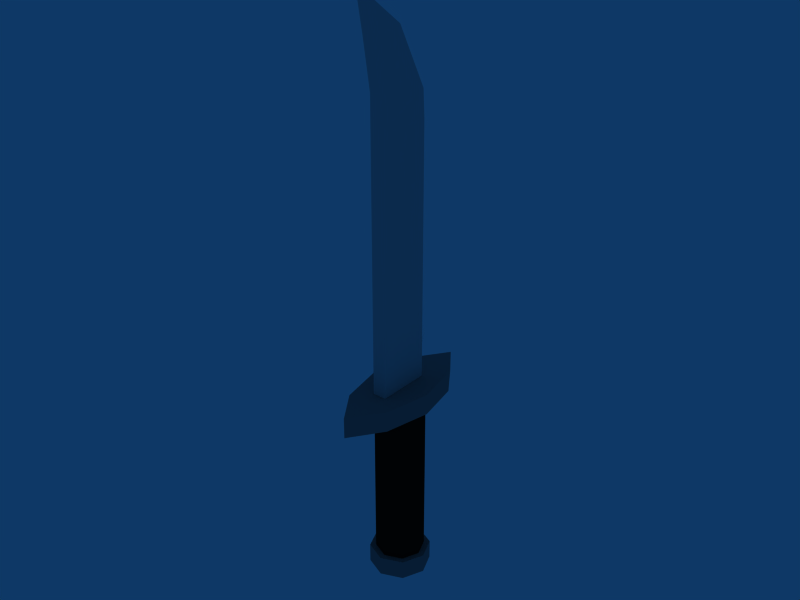 # Source: SerratedKnife.blend  (saved by Blender 2.49.2; exported with 4.5.12 LTS)
import bpy
from mathutils import Matrix  # noqa: F401  (used for matrix-valued properties, if any)

bpy.ops.wm.read_factory_settings(use_empty=True)
scene = bpy.context.scene
scene.name = 'Scene'

# ---- collections
col_collection_1 = bpy.data.collections.new('Collection 1'); scene.collection.children.link(col_collection_1)

# ---- materials (node trees are filled in below, after node groups)
mat_gray50 = bpy.data.materials.new('gray50')
mat_gray50.alpha_threshold = 0.0
mat_gray50.diffuse_color = (0.5, 0.5, 0.5, 1.0)
mat_gray50.roughness = 0.5
mat_gray50.line_color = (0.0, 0.0, 0.0, 1.0)
mat_black = bpy.data.materials.new('black')
mat_black.alpha_threshold = 0.0
mat_black.diffuse_color = (0.05, 0.05, 0.05, 1.0)
mat_black.roughness = 0.5
mat_black.line_color = (0.0, 0.0, 0.0, 1.0)
mat_gray75 = bpy.data.materials.new('gray75')
mat_gray75.alpha_threshold = 0.0
mat_gray75.diffuse_color = (0.75, 0.75, 0.75, 1.0)
mat_gray75.roughness = 0.5
mat_gray75.line_color = (0.0, 0.0, 0.0, 1.0)
mat_whitecheck = bpy.data.materials.new('whiteCheck')
mat_whitecheck.alpha_threshold = 0.0
mat_whitecheck.diffuse_color = (1.0, 1.0, 1.0, 1.0)
mat_whitecheck.roughness = 0.5
mat_whitecheck.line_color = (0.0, 0.0, 0.0, 1.0)

# ---- material node trees

# ---- world
world_world = bpy.data.worlds.new('World'); scene.world = world_world
world_world.color = (0.05656, 0.2208, 0.4)
world_world.use_sun_shadow = False
world_world.sun_shadow_jitter_overblur = 0.0
world_world.cycles.sampling_method = 'MANUAL'
world_world.cycles.sample_map_resolution = 256

# ---- meshes
me_cube = bpy.data.meshes.new('Cube')
me_cube.from_pydata([(0.07172, 0.0, -0.1966), (0.05071, -0.1014, -0.1966), (6.985e-11, -0.174, -0.1966), (-0.05071, -0.1014, -0.1966), (-0.07172, 0.0, -0.1966), (-0.05071, 0.1014, -0.1966), (6.985e-11, 0.174, -0.1966), (0.05071, 0.1014, -0.1966), (0.07172, 0.0, -0.2426), (0.05071, -0.1014, -0.2426), (6.985e-11, -0.174, -0.2426), (-0.05071, -0.1014, -0.2426), (-0.07172, 0.0, -0.2426), (-0.05071, 0.1014, -0.2426), (6.985e-11, 0.174, -0.2426), (0.05071, 0.1014, -0.2426), (0.0675, 1.192e-07, -0.6616), (0.04773, -0.04773, -0.6616), (6.985e-11, -0.0675, -0.6616), (-0.04773, -0.04773, -0.6616), (-0.0675, 1.192e-07, -0.6616), (-0.04773, 0.04773, -0.6616), (6.985e-11, 0.0675, -0.6616), (0.04773, 0.04773, -0.6616), (0.0675, 1.192e-07, -0.6176), (0.04773, -0.04773, -0.6176), (6.985e-11, -0.0675, -0.6176), (-0.04773, -0.04773, -0.6176), (-0.0675, 1.192e-07, -0.6176), (-0.04773, 0.04773, -0.6176), (6.985e-11, 0.0675, -0.6176), (0.04773, 0.04773, -0.6176), (0.054, 0.0, -0.2426), (0.03818, -0.03818, -0.2426), (6.985e-11, -0.054, -0.2426), (-0.03818, -0.03818, -0.2426), (-0.054, 0.0, -0.2426), (-0.03818, 0.03818, -0.2426), (6.985e-11, 0.054, -0.2426), (0.03818, 0.03818, -0.2426), (0.054, 1.192e-07, -0.6176), (0.03818, -0.03818, -0.6176), (6.985e-11, -0.054, -0.6176), (-0.03818, -0.03818, -0.6176), (-0.054, 1.192e-07, -0.6176), (-0.03818, 0.03818, -0.6176), (6.985e-11, 0.054, -0.6176), (0.03818, 0.03818, -0.6176), (-0.015, 0.05381, -0.1724), (-0.015, 0.05381, -0.1964), (-0.015, -0.06619, -0.1964), (0.015, 0.05381, -0.1724), (0.015, 0.05381, -0.1964), (0.015, -0.06619, -0.1964), (6.985e-11, 0.06596, -0.1611), (-0.015, 0.05381, 0.3676), (-0.015, -0.06619, 0.3676), (0.015, -0.06619, 0.3676), (0.015, 0.05381, 0.3676), (6.985e-11, -0.001822, 0.5705), (6.985e-11, -0.1262, 0.6616), (6.985e-11, 0.06596, 0.4389), (0.012, 0.05396, 0.4269), (0.012, -0.1022, 0.6256), (0.012, -0.01382, 0.5585), (-0.012, -0.01382, 0.5585), (-0.012, -0.1022, 0.6256), (-0.012, 0.05396, 0.4269), (0.015, -0.08419, 0.5476), (0.015, -0.06619, 0.4396), (-0.015, -0.06619, 0.4396), (-0.015, -0.08419, 0.5476), (0.015, 0.05396, -0.1042), (0.015, 0.05396, -0.03924), (1.443e-07, 0.08321, -0.03924), (1.427e-08, 0.05396, -0.1132), (0.015, 0.05396, 0.02576), (1.443e-07, 0.08321, 0.02576), (0.015, 0.05396, 0.09076), (1.427e-08, 0.05396, 0.02576), (0.015, 0.05396, 0.1558), (1.427e-08, 0.05396, 0.09076), (0.015, 0.05396, 0.2208), (0.015, 0.05396, 0.2858), (0.015, 0.05396, 0.3508), (1.427e-08, 0.05396, 0.4248), (1.427e-08, 0.05396, 0.2858), (1.443e-07, 0.08321, 0.3508), (-0.015, 0.05396, 0.3508), (1.443e-07, 0.08321, 0.2858), (1.427e-08, 0.05396, 0.2208), (1.427e-08, 0.05396, 0.3598), (-0.015, 0.05396, 0.2858), (1.443e-07, 0.08321, 0.2208), (1.427e-08, 0.05396, 0.1558), (-0.015, 0.05396, 0.2208), (1.443e-07, 0.08321, 0.1558), (-0.015, 0.05396, 0.1558), (1.443e-07, 0.08321, 0.09076), (-0.015, 0.05396, 0.09076), (1.427e-08, 0.05396, -0.03924), (-0.015, 0.05396, 0.02576), (-0.015, 0.05396, -0.03924), (1.427e-08, 0.05396, -0.1782), (1.443e-07, 0.08321, -0.1042), (-0.015, 0.05396, -0.1042)], [], [(47, 46, 38), (47, 38, 39), (46, 45, 37), (46, 37, 38), (45, 44, 36), (45, 36, 37), (44, 43, 35), (44, 35, 36), (43, 42, 34), (43, 34, 35), (42, 41, 33), (42, 33, 34), (41, 40, 32), (41, 32, 33), (47, 39, 32), (47, 32, 40), (23, 16, 22), (20, 18, 19), (1, 3, 2), (5, 7, 6), (0, 7, 5), (0, 5, 4), (0, 4, 3), (0, 3, 1), (46, 47, 31), (46, 31, 30), (45, 46, 30), (45, 30, 29), (44, 45, 29), (44, 29, 28), (43, 44, 28), (43, 28, 27), (42, 43, 27), (42, 27, 26), (41, 42, 26), (41, 26, 25), (40, 41, 25), (40, 25, 24), (31, 47, 40), (31, 40, 24), (30, 31, 23), (30, 23, 22), (29, 30, 22), (29, 22, 21), (28, 29, 21), (28, 21, 20), (27, 28, 20), (27, 20, 19), (26, 27, 19), (26, 19, 18), (25, 26, 18), (25, 18, 17), (24, 25, 17), (24, 17, 16), (24, 16, 23), (24, 23, 31), (22, 16, 17), (22, 17, 21), (21, 17, 18), (21, 18, 20), (39, 38, 15), (38, 14, 15), (38, 37, 13), (38, 13, 14), (37, 36, 12), (37, 12, 13), (36, 35, 12), (35, 11, 12), (35, 34, 11), (34, 10, 11), (34, 33, 9), (34, 9, 10), (33, 32, 8), (33, 8, 9), (39, 15, 8), (39, 8, 32), (15, 14, 6), (15, 6, 7), (14, 13, 5), (14, 5, 6), (13, 12, 4), (13, 4, 5), (12, 11, 3), (12, 3, 4), (11, 10, 2), (11, 2, 3), (10, 9, 1), (10, 1, 2), (8, 0, 9), (9, 0, 1), (7, 0, 15), (15, 0, 8), (48, 54, 51), (60, 66, 63), (63, 68, 64), (65, 71, 66), (52, 58, 57), (52, 57, 53), (49, 50, 56), (49, 56, 55), (50, 53, 57), (50, 57, 56), (55, 56, 67), (56, 70, 67), (65, 67, 70), (65, 70, 71), (57, 58, 62), (57, 62, 69), (62, 64, 69), (64, 68, 69), (63, 66, 71), (63, 71, 68), (56, 57, 69), (56, 69, 70), (68, 71, 70), (68, 70, 69), (48, 51, 52), (48, 52, 49), (58, 61, 62), (55, 67, 61), (59, 65, 66), (59, 66, 60), (59, 61, 65), (61, 67, 65), (59, 64, 61), (64, 62, 61), (59, 60, 63), (59, 63, 64), (48, 55, 54), (55, 61, 54), (51, 54, 58), (54, 61, 58), (72, 104, 100), (103, 104, 72), (73, 74, 79), (75, 74, 73), (76, 77, 81), (100, 77, 76), (78, 98, 94), (79, 98, 78), (80, 96, 90), (81, 96, 80), (82, 93, 86), (94, 93, 82), (83, 89, 91), (90, 89, 83), (84, 87, 85), (86, 87, 84), (86, 88, 87), (88, 85, 87), (90, 92, 89), (92, 91, 89), (94, 95, 93), (95, 86, 93), (81, 97, 96), (97, 90, 96), (79, 99, 98), (99, 94, 98), (100, 101, 77), (101, 81, 77), (75, 102, 74), (102, 79, 74), (103, 105, 104), (105, 100, 104)])
me_cube.polygons.foreach_set('material_index', [1, 1, 1, 1, 1, 1, 1, 1, 1, 1, 1, 1, 1, 1, 1, 1, 0, 0, 0, 0, 0, 0, 0, 0, 0, 0, 0, 0, 0, 0, 0, 0, 0, 0, 0, 0, 0, 0, 0, 0, 0, 0, 0, 0, 0, 0, 0, 0, 0, 0, 0, 0, 0, 0, 0, 0, 0, 0, 0, 0, 0, 0, 0, 0, 0, 0, 0, 0, 0, 0, 0, 0, 0, 0, 0, 0, 0, 0, 0, 0, 0, 0, 0, 0, 0, 0, 0, 0, 0, 0, 0, 0, 3, 3, 2, 2, 2, 2, 2, 2, 2, 2, 2, 2, 2, 2, 2, 2, 2, 2, 2, 2, 2, 2, 2, 2, 3, 2, 3, 3, 3, 3, 3, 3, 3, 3, 3, 3, 3, 3, 3, 3, 3, 3, 3, 3, 3, 3, 3, 3, 3, 3, 3, 3, 3, 3, 3, 3, 3, 3, 3, 3, 3, 3, 3, 3, 3, 3, 3, 3, 3, 3, 3, 3])
_uv = me_cube.uv_layers.new(name='UVTex')
_uv.uv.foreach_set('vector', [0.0, 1.0, 0.0, 1.0, 0.0, 1.0, 0.0, 1.0, 0.0, 1.0, 0.0, 1.0, 0.0, 1.0, 0.0, 1.0, 0.0, 1.0, 0.0, 1.0, 0.0, 1.0, 0.0, 1.0, 0.0, 1.0, 0.0, 1.0, 0.0, 1.0, 0.0, 1.0, 0.0, 1.0, 0.0, 1.0, 0.0, 1.0, 0.0, 1.0, 0.0, 1.0, 0.0, 1.0, 0.0, 1.0, 0.0, 1.0, 0.0, 1.0, 0.0, 1.0, 0.0, 1.0, 0.0, 1.0, 0.0, 1.0, 0.0, 1.0, 0.0, 1.0, 0.0, 1.0, 0.0, 1.0, 0.0, 1.0, 0.0, 1.0, 0.0, 1.0, 0.0, 1.0, 0.0, 1.0, 0.0, 1.0, 0.0, 1.0, 0.0, 1.0, 0.0, 1.0, 0.0, 1.0, 0.0, 1.0, 0.0, 1.0, 0.0, 1.0, 0.0, 1.0, 0.0, 1.0, 0.0, 1.0, 0.0, 1.0, 0.0, 1.0, 0.0, 1.0, 0.0, 1.0, 0.0, 1.0, 0.0, 1.0, 0.0, 1.0, 0.0, 1.0, 0.0, 1.0, 0.0, 1.0, 0.0, 1.0, 0.0, 1.0, 0.0, 1.0, 0.0, 1.0, 0.0, 1.0, 0.0, 1.0, 0.0, 1.0, 0.0, 1.0, 0.0, 1.0, 0.0, 1.0, 0.0, 1.0, 0.0, 1.0, 0.0, 1.0, 0.0, 1.0, 0.0, 1.0, 0.0, 1.0, 0.0, 1.0, 0.0, 1.0, 0.0, 1.0, 0.0, 1.0, 0.0, 1.0, 0.0, 1.0, 0.0, 1.0, 0.0, 1.0, 0.0, 1.0, 0.0, 1.0, 0.0, 1.0, 0.0, 1.0, 0.0, 1.0, 0.0, 1.0, 0.0, 1.0, 0.0, 1.0, 0.0, 1.0, 0.0, 1.0, 0.0, 1.0, 0.0, 1.0, 0.0, 1.0, 0.0, 1.0, 0.0, 1.0, 0.0, 1.0, 0.0, 1.0, 0.0, 1.0, 0.0, 1.0, 0.0, 1.0, 0.0, 1.0, 0.0, 1.0, 0.0, 1.0, 0.0, 1.0, 0.0, 1.0, 0.0, 1.0, 0.0, 1.0, 0.0, 1.0, 0.0, 1.0, 0.0, 1.0, 0.0, 1.0, 0.0, 1.0, 0.0, 1.0, 0.0, 1.0, 0.0, 1.0, 0.0, 1.0, 0.0, 1.0, 0.0, 1.0, 0.0, 1.0, 0.0, 1.0, 0.0, 1.0, 0.0, 1.0, 0.0, 1.0, 0.0, 1.0, 0.0, 1.0, 0.0, 1.0, 0.0, 1.0, 0.0, 1.0, 0.0, 1.0, 0.0, 1.0, 0.0, 1.0, 0.0, 1.0, 0.0, 1.0, 0.0, 1.0, 0.0, 1.0, 0.0, 1.0, 0.0, 1.0, 0.0, 1.0, 0.0, 1.0, 0.0, 1.0, 0.0, 1.0, 0.0, 1.0, 0.0, 1.0, 0.0, 1.0, 0.0, 1.0, 0.0, 1.0, 0.0, 1.0, 0.0, 1.0, 0.0, 1.0, 0.0, 1.0, 0.0, 1.0, 0.0, 1.0, 0.0, 1.0, 0.0, 1.0, 0.0, 1.0, 0.0, 1.0, 0.0, 1.0, 0.0, 1.0, 0.0, 1.0, 0.0, 1.0, 0.0, 1.0, 0.0, 1.0, 0.0, 1.0, 0.0, 1.0, 0.0, 1.0, 0.0, 1.0, 0.0, 1.0, 0.0, 1.0, 0.0, 1.0, 0.0, 1.0, 0.0, 1.0, 0.0, 1.0, 0.0, 1.0, 0.0, 1.0, 0.0, 1.0, 0.0, 1.0, 0.0, 1.0, 0.0, 1.0, 0.0, 1.0, 0.0, 1.0, 0.0, 1.0, 0.0, 1.0, 0.0, 1.0, 0.0, 1.0, 0.0, 1.0, 0.0, 1.0, 0.0, 1.0, 0.0, 1.0, 0.0, 1.0, 0.0, 1.0, 0.0, 1.0, 0.0, 1.0, 0.0, 1.0, 0.0, 1.0, 0.0, 1.0, 0.0, 1.0, 0.0, 1.0, 0.0, 1.0, 0.0, 1.0, 0.0, 1.0, 0.0, 1.0, 0.0, 1.0, 0.0, 1.0, 0.0, 1.0, 0.0, 1.0, 0.0, 1.0, 0.0, 1.0, 0.0, 1.0, 0.0, 1.0, 0.0, 1.0, 0.0, 1.0, 0.0, 1.0, 0.0, 1.0, 0.0, 1.0, 0.0, 1.0, 0.0, 1.0, 0.0, 1.0, 0.0, 1.0, 0.0, 1.0, 0.0, 1.0, 0.0, 1.0, 0.0, 1.0, 0.0, 1.0, 0.0, 1.0, 0.0, 1.0, 0.0, 1.0, 0.0, 1.0, 0.0, 1.0, 0.0, 1.0, 0.0, 1.0, 0.0, 1.0, 0.0, 1.0, 0.0, 1.0, 0.0, 1.0, 0.0, 1.0, 0.0, 1.0, 0.0, 1.0, 0.0, 1.0, 0.0, 1.0, 0.0, 1.0, 0.0, 1.0, 0.0, 1.0, 0.0, 1.0, 0.0, 1.0, 0.0, 1.0, 0.0, 1.0, 0.0, 1.0, 0.0, 1.0, 0.0, 1.0, 0.0, 1.0, 0.0, 1.0, 0.0, 1.0, 0.0, 1.0, 0.0, 1.0, 0.0, 1.0, 0.0, 1.0, 0.0, 1.0, 0.0, 1.0, 0.0, 1.0, 0.0, 1.0, 0.0, 1.0, 0.0, 1.0, 0.0, 1.0, 0.0, 1.0, 0.0, 1.0, 0.0, 1.0, 0.0, 1.0, 0.0, 1.0, 0.0, 1.0, 0.0, 1.0, 0.0, 1.0, 0.0, 1.0, 0.0, 1.0, 0.0, 1.0, 0.0, 1.0, 0.0, 1.0, 0.0, 1.0, 0.0, 1.0, 0.0, 1.0, 0.0, 1.0, 0.0, 1.0, 0.0, 1.0, 0.0, 1.0, 0.0, 1.0, 0.0, 1.0, 0.0, 1.0, 0.0, 1.0, 0.0, 1.0, 0.0, 1.0, 0.0, 1.0, 0.0, 1.0, 0.0, 1.0, 0.0, 1.0, 0.0, 1.0, 0.0, 1.0, 0.0, 1.0, 0.0, 1.0, 0.0, 1.0, 0.0, 1.0, 0.0, 1.0, 0.0, 1.0, 0.0, 1.0, 0.0, 1.0, 0.0, 1.0, 0.0, 1.0, 0.0, 1.0, 0.0, 1.0, 0.0, 1.0, 0.0, 1.0, 0.0, 1.0, 0.0, 1.0, 0.0, 1.0, 0.0, 1.0, 0.0, 1.0, 0.0, 1.0, 0.0, 1.0, 0.0, 1.0, 0.0, 1.0, 0.0, 1.0, 0.0, 1.0, 0.0, 1.0, 0.0, 1.0, 0.0, 1.0, 0.0, 1.0, 0.0, 1.0, 0.0, 1.0, 0.0, 1.0, 0.0, 1.0, 0.0, 1.0, 0.0, 1.0, 0.0, 1.0, 0.0, 1.0, 0.0, 1.0, 0.0, 1.0, 0.0, 1.0, 0.0, 1.0, 0.0, 1.0, 0.0, 1.0, 0.0, 1.0, 0.0, 1.0, 0.0, 1.0, 0.0, 1.0, 0.0, 1.0, 0.0, 1.0, 0.0, 1.0, 0.0, 1.0, 0.0, 1.0, 0.0, 1.0, 0.0, 1.0, 0.0, 1.0, 0.0, 1.0, 0.0, 1.0, 0.0, 1.0, 0.0, 1.0, 0.0, 1.0, 0.0, 1.0, 0.0, 1.0, 0.0, 1.0, 0.0, 1.0, 0.0, 1.0, 0.0, 1.0, 0.0, 1.0, 0.0, 1.0, 0.0, 1.0, 0.0, 1.0, 0.0, 1.0, 0.0, 1.0, 0.0, 1.0, 0.0, 1.0, 0.0, 1.0, 0.0, 1.0, 0.0, 1.0, 0.0, 1.0, 0.0, 1.0, 0.0, 1.0, 0.0, 1.0, 0.0, 1.0, 0.0, 1.0, 0.0, 1.0, 0.0, 1.0, 0.0, 1.0, 0.0, 1.0, 0.0, 1.0, 0.0, 1.0, 0.0, 1.0, 0.0, 1.0, 0.0, 1.0, 0.0, 1.0, 0.0, 1.0, 0.0, 1.0, 0.0, 1.0, 0.0, 1.0, 0.0, 1.0, 0.0, 0.0, 0.0, 1.0, 0.3333, 0.0, 0.6667, 0.0, 0.6667, 1.0, 1.0, 0.0, 0.0, 0.0, 0.0, 1.0, 0.3333, 0.0, 0.6667, 0.0, 0.6667, 1.0, 1.0, 0.0, 0.0, 0.0, 0.0, 1.0, 0.3333, 0.0, 0.6667, 0.0, 0.6667, 1.0, 1.0, 0.0, 0.0, 0.0, 0.0, 1.0, 0.3333, 0.0, 0.6667, 0.0, 0.6667, 1.0, 1.0, 0.0, 0.0, 0.0, 0.0, 1.0, 0.3333, 0.0, 0.6667, 0.0, 0.6667, 1.0, 1.0, 0.0, 0.0, 0.0, 0.0, 1.0, 0.3333, 0.0, 0.6667, 0.0, 0.6667, 1.0, 1.0, 0.0, 0.0, 0.0, 0.0, 1.0, 0.3333, 0.0, 0.6667, 0.0, 0.6667, 1.0, 1.0, 0.0, 0.0, 0.0, 0.0, 1.0, 0.3333, 0.0, 0.6667, 0.0, 0.6667, 1.0, 1.0, 0.0, 0.6667, 0.0, 1.0, 0.0, 0.6667, 1.0, 0.0, 0.0, 0.3333, 0.0, 0.0, 1.0, 0.6667, 0.0, 1.0, 0.0, 0.6667, 1.0, 0.0, 0.0, 0.3333, 0.0, 0.0, 1.0, 0.6667, 0.0, 1.0, 0.0, 0.6667, 1.0, 0.0, 0.0, 0.3333, 0.0, 0.0, 1.0, 0.6667, 0.0, 1.0, 0.0, 0.6667, 1.0, 0.0, 0.0, 0.3333, 0.0, 0.0, 1.0, 0.6667, 0.0, 1.0, 0.0, 0.6667, 1.0, 0.0, 0.0, 0.3333, 0.0, 0.0, 1.0, 0.6667, 0.0, 1.0, 0.0, 0.6667, 1.0, 0.0, 0.0, 0.3333, 0.0, 0.0, 1.0, 0.6667, 0.0, 1.0, 0.0, 0.6667, 1.0, 0.0, 0.0, 0.3333, 0.0, 0.0, 1.0, 0.6667, 0.0, 1.0, 0.0, 0.6667, 1.0, 0.0, 0.0, 0.3333, 0.0, 0.0, 1.0])
me_cube.materials.append(mat_gray50)
me_cube.materials.append(mat_black)
me_cube.materials.append(mat_gray75)
me_cube.materials.append(mat_whitecheck)
me_cube.use_remesh_preserve_volume = False
me_cube.use_remesh_preserve_attributes = False
me_cube.use_mirror_vertex_groups = False
me_cube.update()

# ---- objects
ob_cube = bpy.data.objects.new('Cube', me_cube)
ob_emitternode = bpy.data.objects.new('emitterNode', None)

# ---- transforms, parenting, visibility, modifiers, constraints
ob_cube.location = (1.863e-08, -1.192e-07, 0.4516)
ob_cube.lock_rotations_4d = False
ob_cube.empty_display_type = 'ARROWS'
ob_cube.lineart.crease_threshold = 0.0
ob_emitternode.location = (3.066e-09, -0.1262, 1.113)
ob_emitternode.lock_rotations_4d = False
ob_emitternode.empty_display_type = 'ARROWS'
ob_emitternode.empty_image_offset = (0.0, 0.0)
ob_emitternode.lineart.crease_threshold = 0.0

# ---- collection membership
col_collection_1.objects.link(ob_cube)
col_collection_1.objects.link(ob_emitternode)

# ---- scene / render settings (as saved in the file)
scene.frame_start = 1; scene.frame_end = 250; scene.frame_set(3)
scene.render.engine = 'BLENDER_EEVEE_NEXT'
scene.render.image_settings.file_format = 'JPEG'
scene.render.image_settings.color_mode = 'RGB'
scene.render.image_settings.compression = 90
scene.render.resolution_x = 800
scene.render.resolution_y = 600
scene.render.pixel_aspect_x = 100.0
scene.render.pixel_aspect_y = 100.0
scene.render.fps = 25
scene.render.dither_intensity = 0.0
scene.render.use_compositing = False
scene.render.use_sequencer = False
scene.render.bake_margin = 2
scene.render.bake_bias = 0.0
scene.render.use_stamp_time = False
scene.render.use_stamp_date = False
scene.render.use_stamp_frame = False
scene.render.use_stamp_camera = False
scene.render.use_stamp_scene = False
scene.render.use_stamp_filename = False
scene.render.use_stamp_render_time = False
scene.render.stamp_font_size = 0
scene.cycles.use_denoising = False
scene.cycles.samples = 10
scene.cycles.sampling_pattern = 'TABULATED_SOBOL'
scene.cycles.light_sampling_threshold = 0.0
scene.cycles.use_adaptive_sampling = False
scene.cycles.use_light_tree = False
scene.cycles.blur_glossy = 0.0
scene.cycles.volume_bounces = 1
scene.cycles.pixel_filter_type = 'GAUSSIAN'
scene.cycles.sample_clamp_indirect = 0.0
scene.view_settings.view_transform = 'Raw'
bpy.context.view_layer.update()

# ---- added for rendering (the .blend has no active camera): camera
cam_auto = bpy.data.cameras.new('AutoCamera')
cam_auto.lens = 50.0
cam_auto.sensor_width = 36.0
cam_auto.clip_end = 1000.0
ob_auto_camera = bpy.data.objects.new('AutoCamera', cam_auto)
scene.collection.objects.link(ob_auto_camera)
ob_auto_camera.location = (1.27276, -1.52732, 1.46976)
ob_auto_camera.rotation_euler = (1.09748, -7.21219e-08, 0.694738)
scene.camera = ob_auto_camera
bpy.context.view_layer.update()
